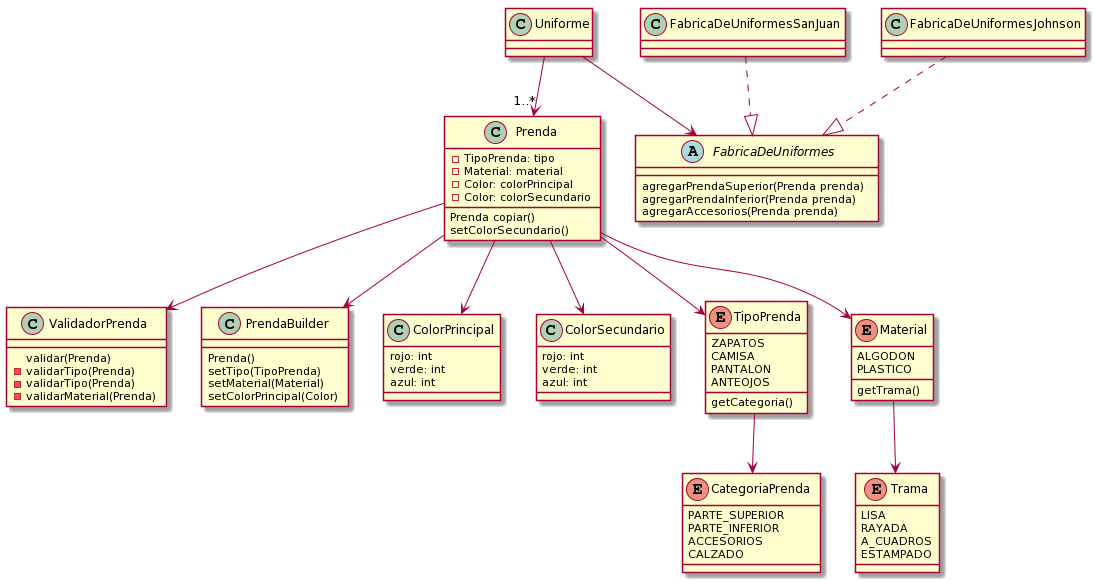

The diagram above was rendered by PlantUML. Its source (embedded in the PNG):
@startuml
class Prenda {
    -TipoPrenda: tipo
    - Material: material
    -Color: colorPrincipal
    -Color: colorSecundario
  Prenda copiar()
  setColorSecundario()
}

class ValidadorPrenda {
  validar(Prenda) 
  -validarTipo(Prenda)
  -validarTipo(Prenda)
  -validarMaterial(Prenda)
}

class PrendaBuilder {
Prenda()
setTipo(TipoPrenda)
setMaterial(Material)
setColorPrincipal(Color)
       
}
class  ColorPrincipal {
rojo: int
verde: int
azul: int
}

class  ColorSecundario{
rojo: int
verde: int
azul: int
}

enum TipoPrenda {
   ZAPATOS
    CAMISA
    PANTALON
    ANTEOJOS
   getCategoria()
}

enum CategoriaPrenda{
   PARTE_SUPERIOR
 PARTE_INFERIOR 
ACCESORIOS 
CALZADO
}

enum Material{
  ALGODON
PLASTICO
   getTrama()
}

enum Trama {
    LISA 
    RAYADA 
    A_CUADROS 
    ESTAMPADO
}

class Uniforme {
}

abstract class FabricaDeUniformes {
agregarPrendaSuperior(Prenda prenda)
agregarPrendaInferior(Prenda prenda)
agregarAccesorios(Prenda prenda)
}

class FabricaDeUniformesSanJuan {
}

class FabricaDeUniformesJohnson {
}

FabricaDeUniformesSanJuan  ..|> FabricaDeUniformes 
FabricaDeUniformesJohnson  ..|> FabricaDeUniformes 

Uniforme --> FabricaDeUniformes 
Uniforme --> "1..*" Prenda 

Prenda --> PrendaBuilder
Prenda --> ValidadorPrenda
Prenda  --> TipoPrenda
Prenda  --> Material
Prenda  --> ColorPrincipal
Prenda  --> ColorSecundario

TipoPrenda --> CategoriaPrenda

Material--> Trama
@enduml